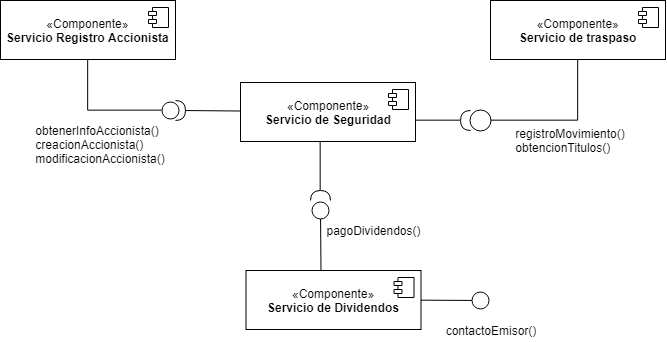

The diagram above was exported from draw.io. Its source (the exported page's mxGraphModel, read from the mxfile embedded in the PNG):
<mxGraphModel dx="1162" dy="637" grid="1" gridSize="10" guides="1" tooltips="1" connect="1" arrows="1" fold="1" page="1" pageScale="1" pageWidth="827" pageHeight="1169" math="0" shadow="0">
  <root>
    <mxCell id="0" />
    <mxCell id="1" parent="0" />
    <mxCell id="vmNmf_IXnzl2jIPDLXGK-8" style="edgeStyle=orthogonalEdgeStyle;rounded=0;orthogonalLoop=1;jettySize=auto;html=1;endArrow=oval;endFill=0;startArrow=none;startFill=0;endSize=21;exitX=0.5;exitY=1;exitDx=0;exitDy=0;" parent="1" source="hivSWcYTJuknvzuVf2yw-3" edge="1">
      <mxGeometry relative="1" as="geometry">
        <mxPoint x="520" y="230" as="targetPoint" />
        <mxPoint x="600" y="150" as="sourcePoint" />
        <Array as="points">
          <mxPoint x="618" y="230" />
        </Array>
      </mxGeometry>
    </mxCell>
    <mxCell id="vmNmf_IXnzl2jIPDLXGK-14" style="edgeStyle=orthogonalEdgeStyle;rounded=0;orthogonalLoop=1;jettySize=auto;html=1;exitX=0.994;exitY=0.644;exitDx=0;exitDy=0;entryX=1;entryY=0.5;entryDx=0;entryDy=0;entryPerimeter=0;startArrow=none;startFill=0;endArrow=none;endFill=0;endSize=14;exitPerimeter=0;" parent="1" source="MDtAua-uC8Xo1itp9rFr-1" target="vmNmf_IXnzl2jIPDLXGK-13" edge="1">
      <mxGeometry relative="1" as="geometry" />
    </mxCell>
    <mxCell id="vmNmf_IXnzl2jIPDLXGK-22" style="rounded=0;orthogonalLoop=1;jettySize=auto;html=1;exitX=-0.001;exitY=0.477;exitDx=0;exitDy=0;startArrow=none;startFill=0;endArrow=none;endFill=0;endSize=17;exitPerimeter=0;" parent="1" source="MDtAua-uC8Xo1itp9rFr-1" target="vmNmf_IXnzl2jIPDLXGK-23" edge="1">
      <mxGeometry relative="1" as="geometry">
        <mxPoint x="220" y="219.9999999999999" as="targetPoint" />
      </mxGeometry>
    </mxCell>
    <mxCell id="vmNmf_IXnzl2jIPDLXGK-27" style="rounded=0;orthogonalLoop=1;jettySize=auto;html=1;startArrow=none;startFill=0;endArrow=none;endFill=0;endSize=17;exitX=0.455;exitY=1.002;exitDx=0;exitDy=0;exitPerimeter=0;entryX=1;entryY=0.5;entryDx=0;entryDy=0;entryPerimeter=0;" parent="1" source="MDtAua-uC8Xo1itp9rFr-1" edge="1" target="vmNmf_IXnzl2jIPDLXGK-29">
      <mxGeometry relative="1" as="geometry">
        <mxPoint x="363" y="300" as="targetPoint" />
        <mxPoint x="363" y="251" as="sourcePoint" />
      </mxGeometry>
    </mxCell>
    <mxCell id="vmNmf_IXnzl2jIPDLXGK-13" value="" style="shape=requiredInterface;html=1;verticalLabelPosition=bottom;rotation=-180;" parent="1" vertex="1">
      <mxGeometry x="500" y="220" width="10" height="20" as="geometry" />
    </mxCell>
    <mxCell id="vmNmf_IXnzl2jIPDLXGK-21" style="edgeStyle=orthogonalEdgeStyle;rounded=0;orthogonalLoop=1;jettySize=auto;html=1;exitX=0.5;exitY=1;exitDx=0;exitDy=0;startArrow=none;startFill=0;endArrow=oval;endFill=0;endSize=17;" parent="1" source="MDtAua-uC8Xo1itp9rFr-3" edge="1">
      <mxGeometry relative="1" as="geometry">
        <mxPoint x="210" y="220" as="targetPoint" />
        <Array as="points">
          <mxPoint x="128" y="220" />
        </Array>
      </mxGeometry>
    </mxCell>
    <mxCell id="vmNmf_IXnzl2jIPDLXGK-23" value="" style="shape=requiredInterface;html=1;verticalLabelPosition=bottom;" parent="1" vertex="1">
      <mxGeometry x="215" y="209.9999999999999" width="10" height="20" as="geometry" />
    </mxCell>
    <mxCell id="vmNmf_IXnzl2jIPDLXGK-28" style="rounded=0;orthogonalLoop=1;jettySize=auto;html=1;exitX=0.43;exitY=0.013;exitDx=0;exitDy=0;startArrow=none;startFill=0;endArrow=oval;endFill=0;endSize=17;exitPerimeter=0;" parent="1" source="MDtAua-uC8Xo1itp9rFr-8" edge="1">
      <mxGeometry relative="1" as="geometry">
        <mxPoint x="360" y="320" as="targetPoint" />
      </mxGeometry>
    </mxCell>
    <mxCell id="vmNmf_IXnzl2jIPDLXGK-30" style="edgeStyle=orthogonalEdgeStyle;rounded=0;orthogonalLoop=1;jettySize=auto;html=1;exitX=1;exitY=0.5;exitDx=0;exitDy=0;exitPerimeter=0;startArrow=none;startFill=0;endArrow=none;endFill=0;endSize=17;entryX=1;entryY=0.5;entryDx=0;entryDy=0;entryPerimeter=0;" parent="1" source="vmNmf_IXnzl2jIPDLXGK-29" edge="1" target="vmNmf_IXnzl2jIPDLXGK-29">
      <mxGeometry relative="1" as="geometry">
        <mxPoint x="335.52941176470586" y="299.7647058823529" as="targetPoint" />
      </mxGeometry>
    </mxCell>
    <mxCell id="vmNmf_IXnzl2jIPDLXGK-29" value="" style="shape=requiredInterface;html=1;verticalLabelPosition=bottom;direction=north;" parent="1" vertex="1">
      <mxGeometry x="350.02941176470586" y="299.9999999999999" width="20" height="10" as="geometry" />
    </mxCell>
    <mxCell id="hivSWcYTJuknvzuVf2yw-3" value="«Componente»&lt;br&gt;&lt;b&gt;Servicio de traspaso&lt;/b&gt;" style="html=1;" parent="1" vertex="1">
      <mxGeometry x="530" y="110" width="175" height="59" as="geometry" />
    </mxCell>
    <mxCell id="hivSWcYTJuknvzuVf2yw-4" value="" style="shape=component;jettyWidth=8;jettyHeight=4;" parent="hivSWcYTJuknvzuVf2yw-3" vertex="1">
      <mxGeometry x="1" width="20" height="20" relative="1" as="geometry">
        <mxPoint x="-27" y="7" as="offset" />
      </mxGeometry>
    </mxCell>
    <mxCell id="5qFVsC6ZNns95sle3Ny2-1" value="&lt;div style=&quot;text-align: left&quot;&gt;&lt;span&gt;registroMovimiento()&lt;/span&gt;&lt;/div&gt;&lt;div style=&quot;text-align: left&quot;&gt;&lt;span&gt;obtencionTitulos()&lt;/span&gt;&lt;/div&gt;" style="text;html=1;strokeColor=none;fillColor=none;align=center;verticalAlign=middle;whiteSpace=wrap;rounded=0;" parent="1" vertex="1">
      <mxGeometry x="590" y="240" width="40" height="20" as="geometry" />
    </mxCell>
    <mxCell id="5qFVsC6ZNns95sle3Ny2-2" value="&lt;div style=&quot;text-align: left&quot;&gt;&lt;span&gt;obtenerInfoAccionista()&lt;/span&gt;&lt;/div&gt;&lt;div style=&quot;text-align: left&quot;&gt;&lt;span&gt;creacionAccionista()&lt;/span&gt;&lt;/div&gt;&lt;div style=&quot;text-align: left&quot;&gt;modificacionAccionista()&lt;/div&gt;&lt;div style=&quot;text-align: left&quot;&gt;&lt;br&gt;&lt;/div&gt;" style="text;html=1;strokeColor=none;fillColor=none;align=center;verticalAlign=middle;whiteSpace=wrap;rounded=0;" parent="1" vertex="1">
      <mxGeometry x="60" y="251" width="160" height="20" as="geometry" />
    </mxCell>
    <mxCell id="5qFVsC6ZNns95sle3Ny2-3" style="rounded=0;orthogonalLoop=1;jettySize=auto;html=1;exitX=1;exitY=0.5;exitDx=0;exitDy=0;startArrow=none;startFill=0;endArrow=oval;endFill=0;endSize=17;" parent="1" source="MDtAua-uC8Xo1itp9rFr-8" edge="1">
      <mxGeometry relative="1" as="geometry">
        <mxPoint x="520" y="410" as="targetPoint" />
        <mxPoint x="450" y="420" as="sourcePoint" />
      </mxGeometry>
    </mxCell>
    <mxCell id="5qFVsC6ZNns95sle3Ny2-4" value="contactoEmisor()" style="text;html=1;strokeColor=none;fillColor=none;align=center;verticalAlign=middle;whiteSpace=wrap;rounded=0;" parent="1" vertex="1">
      <mxGeometry x="510" y="430" width="40" height="20" as="geometry" />
    </mxCell>
    <mxCell id="5qFVsC6ZNns95sle3Ny2-5" value="pagoDividendos()" style="text;html=1;strokeColor=none;fillColor=none;align=center;verticalAlign=middle;whiteSpace=wrap;rounded=0;" parent="1" vertex="1">
      <mxGeometry x="393" y="330" width="40" height="20" as="geometry" />
    </mxCell>
    <mxCell id="MDtAua-uC8Xo1itp9rFr-1" value="«Componente»&lt;br&gt;&lt;b&gt;Servicio de Seguridad&lt;/b&gt;" style="html=1;" vertex="1" parent="1">
      <mxGeometry x="280" y="192" width="175" height="59" as="geometry" />
    </mxCell>
    <mxCell id="MDtAua-uC8Xo1itp9rFr-2" value="" style="shape=component;jettyWidth=8;jettyHeight=4;" vertex="1" parent="MDtAua-uC8Xo1itp9rFr-1">
      <mxGeometry x="1" width="20" height="20" relative="1" as="geometry">
        <mxPoint x="-27" y="7" as="offset" />
      </mxGeometry>
    </mxCell>
    <mxCell id="MDtAua-uC8Xo1itp9rFr-3" value="«Componente»&lt;br&gt;&lt;b&gt;Servicio Registro Accionista&lt;/b&gt;" style="html=1;" vertex="1" parent="1">
      <mxGeometry x="40" y="110" width="175" height="59" as="geometry" />
    </mxCell>
    <mxCell id="MDtAua-uC8Xo1itp9rFr-4" value="" style="shape=component;jettyWidth=8;jettyHeight=4;" vertex="1" parent="MDtAua-uC8Xo1itp9rFr-3">
      <mxGeometry x="1" width="20" height="20" relative="1" as="geometry">
        <mxPoint x="-27" y="7" as="offset" />
      </mxGeometry>
    </mxCell>
    <mxCell id="MDtAua-uC8Xo1itp9rFr-8" value="«Componente»&lt;br&gt;&lt;b&gt;Servicio de Dividendos&lt;/b&gt;" style="html=1;" vertex="1" parent="1">
      <mxGeometry x="285.5" y="380" width="175" height="59" as="geometry" />
    </mxCell>
    <mxCell id="MDtAua-uC8Xo1itp9rFr-9" value="" style="shape=component;jettyWidth=8;jettyHeight=4;" vertex="1" parent="MDtAua-uC8Xo1itp9rFr-8">
      <mxGeometry x="1" width="20" height="20" relative="1" as="geometry">
        <mxPoint x="-27" y="7" as="offset" />
      </mxGeometry>
    </mxCell>
  </root>
</mxGraphModel>